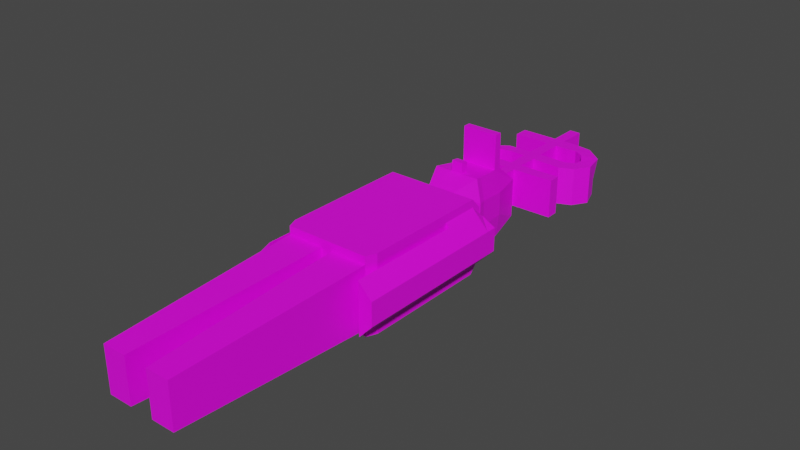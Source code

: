 # Source: merchantph.blend  (saved by Blender 2.93.21; exported with 4.5.12 LTS)
import bpy
from mathutils import Matrix  # noqa: F401  (used for matrix-valued properties, if any)

bpy.ops.wm.read_factory_settings(use_empty=True)
scene = bpy.context.scene
scene.name = 'Scene'

# ---- collections
col_collection = bpy.data.collections.new('Collection'); scene.collection.children.link(col_collection)

# ---- images (referenced by path relative to the original .blend; pixels are not part of the script)
import os
ASSET_DIR = os.environ.get("B2B_ASSET_DIR", "")  # directory of the original .blend (textures are referenced by path, not embedded)
HERE = os.path.dirname(os.path.abspath(__file__))  # packed textures are extracted next to this script under _unpacked/

def load_image(name, relpath, width, height, colorspace="sRGB"):
    """Load a texture the original file referenced (path relative to the .blend, or extracted next to this script)."""
    p = next((c for c in (os.path.join(HERE, relpath), os.path.join(ASSET_DIR, relpath)) if relpath and os.path.exists(c)), "")
    if p:
        img = bpy.data.images.load(p, check_existing=True)
        img.name = name
    else:  # same state as the original file: an image datablock whose file is absent (Cycles renders it pink)
        img = bpy.data.images.new(name, width, height)
        img.source = "FILE"
        img.filepath = "//" + (relpath or name)
    img.colorspace_settings.name = colorspace
    return img
img_imphenziapalette_png = load_image('imphenziapalette.png', 'imphenziapalette.png', 1024, 1024, 'sRGB')

# ---- materials (node trees are filled in below, after node groups)
mat_material = bpy.data.materials.new('Material')
mat_material.use_transparent_shadow = False

# ---- material node trees
mat_material.use_nodes = True; mat_material.node_tree.nodes.clear()
_N = mat_material.node_tree.nodes; _L = mat_material.node_tree.links
n0 = _N.new('ShaderNodeBsdfPrincipled'); n0.name = 'Principled BSDF'; n0.location = (10, 300)
n0.distribution = 'GGX'
n0.subsurface_method = 'BURLEY'
n0.inputs[3].default_value = 1.45
n0.inputs[27].default_value = (0.0, 0.0, 0.0, 1.0)
n0.inputs[28].default_value = 1.0
n1 = _N.new('ShaderNodeOutputMaterial'); n1.name = 'Material Output'; n1.location = (300, 300)
n2 = _N.new('ShaderNodeTexImage'); n2.name = 'Image Texture'; n2.location = (-361, 234)
n2.image = img_imphenziapalette_png
n2.interpolation = 'Closest'
_L.new(n0.outputs[0], n1.inputs[0])
_L.new(n2.outputs[0], n0.inputs[0])
n1.is_active_output = True

# ---- world
world_world = bpy.data.worlds.new('World'); scene.world = world_world
world_world.use_nodes = True; world_world.node_tree.nodes.clear()
_N = world_world.node_tree.nodes; _L = world_world.node_tree.links
n0 = _N.new('ShaderNodeOutputWorld'); n0.name = 'World Output'; n0.location = (300, 300)
n1 = _N.new('ShaderNodeBackground'); n1.name = 'Background'; n1.location = (10, 300)
n1.inputs[0].default_value = (0.05088, 0.05088, 0.05088, 1.0)
_L.new(n1.outputs[0], n0.inputs[0])
n0.is_active_output = True
world_world.color = (0.05088, 0.05088, 0.05088)
world_world.use_sun_shadow = False
world_world.sun_shadow_jitter_overblur = 0.0

# ---- meshes
me_cube_002 = bpy.data.meshes.new('Cube.002')
me_cube_002.from_pydata([(1.108, -1.359, -0.4365), (1.215, 1.886, -0.3017), (1.108, -1.359, 0.4365), (1.215, 1.886, 0.3013), (1.358e-07, 1.886, -0.3561), (6.779e-08, 1.886, 0.323), (0.3286, 1.886, -0.3601), (0.6171, -1.359, 0.4365), (0.6171, -1.359, -0.4365), (0.3286, 1.886, 0.323), (0.4817, 3.223, 0.3813), (0.6063, 3.223, -0.3935), (1.108, -1.359, 0.3457), (1.215, 1.886, 0.2386), (0.6173, -1.359, 0.3457), (0.3286, 1.886, 0.1255), (0.6789, 3.223, 0.1433), (1.108, -1.359, -0.3481), (0.6173, -1.359, -0.3481), (1.215, 1.886, -0.2406), (0.3286, 1.886, -0.125), (0.6789, 3.223, -0.1265), (1.215, -1.135, -0.4365), (1.215, -1.135, 0.4365), (0.6171, -1.135, 0.4365), (0.6171, -1.135, -0.4365), (1.215, -1.135, 0.3457), (1.215, -1.135, -0.3481), (1.215, 1.658, -0.4365), (1.215, 1.658, 0.4365), (0.6171, 1.658, 0.4365), (0.6171, 1.658, -0.4365), (1.215, 1.658, 0.3457), (1.215, 1.658, -0.3481), (0.149, -1.359, -0.4365), (0.1391, 1.886, 0.323), (0.1391, 1.886, -0.3601), (0.149, -1.359, 0.4365), (0.149, 3.223, 0.3813), (0.149, 3.223, -0.3935), (0.149, 3.386, 0.7902), (0.149, -1.359, 0.3457), (0.149, -1.359, -0.3481), (1.007e-07, 3.386, 0.7902), (0.149, -1.135, -0.4365), (0.149, -1.135, 0.4365), (0.149, 1.658, -0.4365), (0.149, 1.658, 0.4365), (0.9391, -5.639, 0.2558), (0.6199, -5.639, 0.2558), (0.9391, -5.639, -0.2583), (0.6199, -5.639, -0.2583), (0.3153, -5.639, 0.2558), (0.3153, -5.639, -0.2583), (0.6171, 2.46, 0.4365), (0.6171, 2.46, -0.4365), (0.7461, 2.46, 0.1703), (0.7461, 2.46, -0.1387), (0.149, 2.46, -0.4365), (0.149, 2.46, 0.4365), (1.215, 0.828, -0.4365), (1.215, 0.828, 0.4365), (0.6171, 0.828, 0.4365), (0.6171, 0.828, -0.4365), (1.215, 0.828, 0.3457), (1.215, 0.828, -0.3481), (0.149, 0.828, 0.4365), (0.149, 0.828, -0.4365), (1.671, 1.886, -0.1357), (1.671, 1.886, 0.1332), (1.671, 1.658, 0.1332), (1.671, 1.658, -0.1357), (1.671, 0.828, 0.1332), (1.671, 0.828, -0.1357), (1.307, 1.886, 0.2173), (1.307, 1.886, -0.2195), (1.307, 1.658, -0.3052), (1.307, 0.828, -0.3052), (1.307, 1.658, 0.3028), (1.307, 0.828, 0.3028), (1.671, -1.727, -0.1357), (1.671, -1.727, 0.1332), (1.307, -1.727, -0.3052), (1.307, -1.727, 0.3028), (-1.108, -1.359, -0.4365), (-1.215, 1.886, -0.3017), (-1.108, -1.359, 0.4365), (-1.215, 1.886, 0.3013), (-2.844e-08, -1.359, -0.4365), (-1.159e-07, -1.359, 0.4365), (-0.3286, 1.886, -0.3601), (-0.6171, -1.359, 0.4365), (-0.6171, -1.359, -0.4365), (-0.3286, 1.886, 0.323), (-0.4817, 3.223, 0.3813), (1.33e-07, 3.223, 0.3813), (2.106e-07, 3.223, -0.3935), (-0.6063, 3.223, -0.3935), (-1.108, -1.359, 0.3457), (-1.215, 1.886, 0.2386), (-1.068e-07, -1.359, 0.3457), (-0.6173, -1.359, 0.3457), (-0.3286, 1.886, 0.1255), (0.4817, 3.386, 0.7902), (-0.6789, 3.223, 0.1433), (-1.108, -1.359, -0.3481), (-3.729e-08, -1.359, -0.3481), (-0.6173, -1.359, -0.3481), (-1.215, 1.886, -0.2406), (-0.3286, 1.886, -0.125), (0.4817, 3.223, 0.7902), (-0.6789, 3.223, -0.1265), (-1.215, -1.135, -0.4365), (-1.215, -1.135, 0.4365), (-1.04e-07, -1.135, 0.4365), (-1.657e-08, -1.135, -0.4365), (-0.6171, -1.135, 0.4365), (-0.6171, -1.135, -0.4365), (-1.215, -1.135, 0.3457), (-1.215, -1.135, -0.3481), (-1.215, 1.658, -0.4365), (-1.215, 1.658, 0.4365), (4.435e-08, 1.658, 0.4365), (1.318e-07, 1.658, -0.4365), (-0.6171, 1.658, 0.4365), (-0.6171, 1.658, -0.4365), (-1.215, 1.658, 0.3457), (-1.215, 1.658, -0.3481), (-0.149, -1.359, -0.4365), (-0.1391, 1.886, 0.323), (-0.1391, 1.886, -0.3601), (-0.149, -1.359, 0.4365), (-0.149, 3.223, 0.3813), (-0.149, 3.223, -0.3935), (9.204e-08, 3.223, 0.7902), (-0.149, -1.359, 0.3457), (-0.149, -1.359, -0.3481), (0.149, 3.223, 0.7902), (-0.149, -1.135, -0.4365), (-0.149, -1.135, 0.4365), (-0.149, 1.658, -0.4365), (-0.149, 1.658, 0.4365), (-0.9391, -5.639, 0.2558), (-0.6199, -5.639, 0.2558), (-0.9391, -5.639, -0.2583), (-0.6199, -5.639, -0.2583), (-0.3153, -5.639, 0.2558), (-0.3153, -5.639, -0.2583), (8.691e-08, 2.46, 0.4365), (1.743e-07, 2.46, -0.4365), (-0.6171, 2.46, 0.4365), (-0.6171, 2.46, -0.4365), (-0.7461, 2.46, 0.1703), (-0.7461, 2.46, -0.1387), (-0.149, 2.46, -0.4365), (-0.149, 2.46, 0.4365), (-1.215, 0.828, -0.4365), (-1.215, 0.828, 0.4365), (2.568e-10, 0.828, 0.4365), (8.768e-08, 0.828, -0.4365), (-0.6171, 0.828, 0.4365), (-0.6171, 0.828, -0.4365), (-1.215, 0.828, 0.3457), (-1.215, 0.828, -0.3481), (-0.149, 0.828, 0.4365), (-0.149, 0.828, -0.4365), (-1.671, 1.886, -0.1357), (-1.671, 1.886, 0.1332), (-1.671, 1.658, 0.1332), (-1.671, 1.658, -0.1357), (-1.671, 0.828, 0.1332), (-1.671, 0.828, -0.1357), (-1.307, 1.886, 0.2173), (-1.307, 1.886, -0.2195), (-1.307, 1.658, -0.3052), (-1.307, 0.828, -0.3052), (-1.307, 1.658, 0.3028), (-1.307, 0.828, 0.3028), (-1.671, -1.727, -0.1357), (-1.671, -1.727, 0.1332), (-1.307, -1.727, -0.3052), (-1.307, -1.727, 0.3028), (9.689e-08, 2.625, 0.4245), (0.5878, 2.625, 0.4245), (0.6513, 2.625, -0.4272), (0.7107, 2.625, 0.1644), (0.7107, 2.625, -0.1361), (0.149, 2.625, -0.4272), (0.149, 2.625, 0.4245), (1.822e-07, 2.625, -0.4272), (-0.5878, 2.625, 0.4245), (-0.6513, 2.625, -0.4272), (-0.7107, 2.625, 0.1644), (-0.7107, 2.625, -0.1361), (-0.149, 2.625, -0.4272), (-0.149, 2.625, 0.4245), (0.149, 2.477, 0.5605), (7.539e-08, 2.477, 0.5605), (-0.149, 2.477, 0.5605), (8.536e-08, 2.642, 0.5486), (0.149, 2.642, 0.5486), (-0.149, 2.642, 0.5486), (0.149, 3.4, 0.3813), (1.424e-07, 3.4, 0.3813), (1.94e-07, 3.924, 0.1433), (0.149, 3.924, -0.3103), (0.4817, 3.924, -0.3103), (0.4817, 3.924, 0.1433), (0.4817, 3.4, 0.3813), (-0.149, 6.352, -0.3103), (0.4817, 3.924, -0.1265), (0.149, 3.924, 0.1433), (2.395e-07, 3.924, -0.3103), (0.149, 3.924, -0.1236), (-0.149, 3.4, 0.3813), (-0.149, 3.924, -0.3103), (-0.5324, 3.953, -0.3105), (-0.5324, 3.953, 0.1431), (-0.4817, 3.4, 0.3813), (-0.5324, 3.953, -0.1266), (-0.149, 3.924, 0.1433), (-0.149, 3.924, -0.1236), (-0.149, 3.223, 0.7902), (-0.4817, 3.223, 0.7902), (-0.4817, 3.386, 0.7902), (-0.149, 3.386, 0.7902), (3.844e-07, 7.005, -0.1236), (3.576e-07, 7.005, 0.1433), (0.149, 7.005, 0.1433), (4.031e-07, 7.005, -0.3103), (0.149, 7.005, -0.1236), (0.149, 7.005, -0.3103), (-0.149, 7.005, 0.1433), (-0.149, 7.005, -0.1236), (-0.149, 7.005, -0.3103), (-0.149, 6.352, -0.1236), (-0.149, 6.352, 0.1433), (3.23e-07, 6.352, 0.1433), (0.149, 6.352, 0.1433), (3.684e-07, 6.352, -0.3103), (0.149, 6.352, -0.3103), (0.149, 6.352, -0.1236), (-0.149, 6.027, -0.3103), (-0.149, 6.027, 0.1433), (0.149, 6.027, -0.3103), (0.149, 6.027, -0.1236), (-0.149, 6.027, -0.1236), (3.057e-07, 6.027, 0.1433), (0.149, 6.027, 0.1433), (3.512e-07, 6.027, -0.3103), (-0.1816, 5.128, -0.3128), (-0.1816, 5.128, 0.1408), (0.1599, 5.086, -0.3128), (0.1816, 5.076, -0.1261), (-0.1816, 5.128, -0.1261), (-0.03257, 5.106, 0.1408), (0.1599, 5.086, 0.1408), (-0.03257, 5.106, -0.3128), (-0.1553, 4.349, -0.3103), (-0.1553, 4.349, 0.1432), (0.149, 4.348, -0.3103), (0.149, 4.348, -0.1236), (-0.1553, 4.349, -0.1236), (2.165e-07, 4.348, 0.1433), (0.149, 4.348, 0.1433), (2.619e-07, 4.348, -0.3103), (-0.1829, 5.39, -0.1261), (-0.03257, 5.39, 0.1408), (0.1396, 5.39, 0.1408), (-0.03257, 5.39, -0.3128), (-0.1829, 5.39, -0.3128), (-0.1829, 5.39, 0.1408), (0.1396, 5.39, -0.3128), (0.1512, 5.389, -0.1261), (-0.1593, 4.618, -0.1239), (-0.004032, 4.616, 0.143), (0.1436, 4.622, 0.1429), (-0.004032, 4.616, -0.3106), (-0.1593, 4.618, -0.3106), (-0.1593, 4.618, 0.1429), (0.1436, 4.622, -0.3107), (0.1429, 4.625, -0.1241), (0.4947, 6.011, 0.1457), (0.4947, 6.011, -0.1212), (0.5226, 6.349, -0.1232), (0.5226, 6.349, 0.1437), (0.4947, 6.011, -0.1212), (0.4947, 6.011, -0.3079), (0.5226, 6.349, -0.3099), (0.5226, 6.349, -0.1232), (-0.5283, 6.027, -0.3103), (-0.5283, 6.027, -0.1236), (-0.5283, 6.352, -0.1236), (-0.5283, 6.352, -0.3103), (-0.5283, 6.027, -0.1236), (-0.5283, 6.027, 0.1433), (-0.5283, 6.352, 0.1433), (-0.5283, 6.352, -0.1236), (0.7612, 6.023, -0.1172), (0.7612, 6.023, 0.1497), (1.018, 6.269, -0.1172), (1.018, 6.269, 0.1497), (0.7612, 6.023, -0.3039), (0.7612, 6.023, -0.1172), (1.018, 6.269, -0.3039), (1.018, 6.269, -0.1172), (1.023, 5.888, -0.1172), (1.023, 5.903, 0.1481), (1.412, 5.94, -0.1172), (1.481, 5.974, 0.1446), (1.023, 5.888, -0.3039), (1.023, 5.888, -0.1172), (1.412, 5.94, -0.3039), (1.412, 5.94, -0.1172), (1.189, 5.645, -0.1287), (1.182, 5.682, 0.1343), (1.566, 5.549, -0.135), (1.567, 5.55, 0.1318), (1.189, 5.645, -0.3154), (1.189, 5.645, -0.1287), (1.566, 5.549, -0.3218), (1.566, 5.549, -0.135), (1.143, 5.515, -0.1349), (1.144, 5.516, 0.1318), (1.318, 5.225, -0.1351), (1.318, 5.225, 0.1318), (1.143, 5.515, -0.3216), (1.143, 5.515, -0.1349), (1.318, 5.225, -0.3218), (1.318, 5.225, -0.1351), (0.9032, 5.409, -0.1351), (0.9032, 5.409, 0.1318), (0.9438, 5.086, -0.1351), (0.9438, 5.086, 0.1318), (0.9032, 5.409, -0.3218), (0.9032, 5.409, -0.1351), (0.9438, 5.086, -0.3218), (0.9438, 5.086, -0.1351), (-0.8346, 5.368, 0.1427), (-0.8346, 5.368, -0.3109), (-0.5632, 5.132, 0.1426), (-0.5632, 5.133, -0.311), (-0.5632, 5.133, -0.1243), (-0.8346, 5.368, -0.1241), (-1.229, 5.139, -0.1241), (-1.229, 5.14, -0.3109), (-1.229, 5.133, 0.1427), (-0.9019, 5.098, -0.1241), (-0.9019, 5.09, 0.1427), (-0.9019, 5.098, -0.3109), (-1.322, 4.852, -0.1241), (-1.322, 4.921, -0.3109), (-1.322, 4.846, 0.1427), (-0.9853, 4.983, -0.1241), (-0.9853, 4.955, 0.1427), (-0.9853, 4.983, -0.3109), (-1.171, 4.464, -0.1241), (-1.171, 4.473, -0.3109), (-1.171, 4.464, 0.1427), (-0.9935, 4.778, -0.1241), (-0.9935, 4.729, 0.1427), (-0.9935, 4.778, -0.3109), (-0.9476, 4.365, -0.1241), (-0.9476, 4.365, -0.3109), (-0.9476, 4.365, 0.1427), (-0.8896, 4.691, -0.1241), (-0.8896, 4.654, 0.1427), (-0.8896, 4.691, -0.3109), (-0.7613, 4.342, -0.1241), (-0.7613, 4.342, -0.3109), (-0.7613, 4.342, 0.1427), (-0.7772, 4.653, -0.1241), (-0.7772, 4.629, 0.1427), (-0.7772, 4.653, -0.3109), (1.275, 4.638, -0.3107), (1.28, 4.363, -0.3103), (1.274, 4.641, -0.124), (1.28, 4.363, -0.1235), (1.28, 4.363, 0.1433), (1.275, 4.638, 0.1429), (-1.153, 6.027, -0.1236), (-1.153, 6.027, -0.3103), (-1.153, 6.352, -0.1236), (-1.153, 6.352, -0.3103), (-1.153, 6.027, 0.1433), (-1.153, 6.027, -0.1236), (-1.153, 6.352, 0.1433), (-1.153, 6.352, -0.1236)], [], [(31, 6, 1, 28), (32, 13, 3, 29), (41, 37, 89, 100), (47, 35, 5, 122), (29, 3, 9, 30), (12, 2, 7, 14), (19, 1, 6, 20), (46, 36, 6, 31), (11, 39, 205, 206), (188, 183, 10, 38), (186, 184, 11, 21), (187, 189, 96, 39), (183, 185, 16, 10), (104, 94, 218, 217), (3, 13, 15, 9), (18, 17, 50, 51), (42, 41, 100, 106), (76, 75, 68, 71), (28, 1, 19, 33), (34, 42, 106, 88), (0, 17, 18, 8), (185, 186, 21, 16), (111, 104, 217, 219), (13, 19, 20, 15), (0, 22, 27, 17), (17, 27, 26, 12), (34, 44, 25, 8), (2, 23, 24, 7), (37, 45, 114, 89), (12, 26, 23, 2), (8, 25, 22, 0), (60, 28, 33, 65), (75, 74, 69, 68), (67, 46, 31, 63), (61, 29, 30, 62), (66, 47, 122, 158), (64, 32, 29, 61), (63, 31, 28, 60), (62, 30, 47, 66), (159, 123, 46, 67), (7, 24, 45, 37), (88, 115, 44, 34), (218, 94, 223, 224), (8, 18, 42, 34), (17, 12, 48, 50), (133, 97, 216, 215), (184, 187, 39, 11), (182, 188, 38, 95), (94, 132, 222, 223), (123, 4, 36, 46), (30, 9, 35, 47), (14, 7, 37, 41), (50, 48, 49, 51), (51, 49, 52, 53), (42, 18, 51, 53), (12, 14, 49, 48), (41, 42, 53, 52), (14, 41, 52, 49), (5, 35, 59, 148), (6, 36, 58, 55), (15, 20, 57, 56), (9, 15, 56, 54), (36, 4, 149, 58), (20, 6, 55, 57), (35, 9, 54, 59), (115, 159, 67, 44), (24, 62, 66, 45), (25, 63, 60, 22), (26, 64, 61, 23), (45, 66, 158, 114), (23, 61, 62, 24), (44, 67, 63, 25), (27, 65, 64, 26), (22, 60, 65, 27), (71, 68, 69, 70), (73, 71, 70, 72), (77, 76, 71, 73), (74, 78, 70, 69), (79, 77, 82, 83), (78, 79, 72, 70), (32, 64, 79, 78), (64, 65, 77, 79), (13, 32, 78, 74), (65, 33, 76, 77), (19, 13, 74, 75), (33, 19, 75, 76), (83, 82, 80, 81), (73, 72, 81, 80), (72, 79, 83, 81), (77, 73, 80, 82), (125, 120, 85, 90), (126, 121, 87, 99), (135, 100, 89, 131), (141, 122, 5, 129), (121, 124, 93, 87), (98, 101, 91, 86), (108, 109, 90, 85), (140, 125, 90, 130), (10, 208, 103, 110), (195, 132, 94, 190), (193, 111, 97, 191), (194, 133, 96, 189), (190, 94, 104, 192), (16, 21, 210, 207), (87, 93, 102, 99), (107, 145, 144, 105), (136, 106, 100, 135), (174, 169, 166, 173), (120, 127, 108, 85), (128, 88, 106, 136), (84, 92, 107, 105), (192, 104, 111, 193), (97, 111, 219, 216), (99, 102, 109, 108), (84, 105, 119, 112), (105, 98, 118, 119), (128, 92, 117, 138), (86, 91, 116, 113), (131, 89, 114, 139), (98, 86, 113, 118), (92, 84, 112, 117), (156, 163, 127, 120), (173, 166, 167, 172), (165, 161, 125, 140), (157, 160, 124, 121), (164, 158, 122, 141), (162, 157, 121, 126), (161, 156, 120, 125), (160, 164, 141, 124), (159, 165, 140, 123), (91, 131, 139, 116), (88, 128, 138, 115), (96, 133, 215, 212), (92, 128, 136, 107), (105, 144, 142, 98), (21, 11, 206, 210), (191, 97, 133, 194), (182, 95, 132, 195), (132, 95, 134, 222), (123, 140, 130, 4), (124, 141, 129, 93), (101, 135, 131, 91), (144, 145, 143, 142), (145, 147, 146, 143), (136, 147, 145, 107), (98, 142, 143, 101), (135, 146, 147, 136), (101, 143, 146, 135), (5, 148, 155, 129), (90, 151, 154, 130), (102, 152, 153, 109), (93, 150, 152, 102), (130, 154, 149, 4), (109, 153, 151, 90), (129, 155, 150, 93), (115, 138, 165, 159), (116, 139, 164, 160), (117, 112, 156, 161), (118, 113, 157, 162), (139, 114, 158, 164), (113, 116, 160, 157), (138, 117, 161, 165), (119, 118, 162, 163), (112, 119, 163, 156), (169, 168, 167, 166), (171, 170, 168, 169), (175, 171, 169, 174), (172, 167, 168, 176), (177, 181, 180, 175), (176, 168, 170, 177), (126, 176, 177, 162), (162, 177, 175, 163), (99, 172, 176, 126), (163, 175, 174, 127), (108, 173, 172, 99), (127, 174, 173, 108), (181, 179, 178, 180), (171, 178, 179, 170), (170, 179, 181, 177), (175, 180, 178, 171), (195, 155, 198, 201), (151, 191, 194, 154), (152, 192, 193, 153), (150, 190, 192, 152), (154, 194, 189, 149), (153, 193, 191, 151), (155, 195, 190, 150), (148, 59, 196, 197), (55, 58, 187, 184), (56, 57, 186, 185), (54, 56, 185, 183), (58, 149, 189, 187), (57, 55, 184, 186), (59, 54, 183, 188), (197, 199, 201, 198), (197, 196, 200, 199), (182, 195, 201, 199), (188, 182, 199, 200), (155, 148, 197, 198), (59, 188, 200, 196), (237, 238, 228, 227), (202, 211, 204, 203), (235, 236, 232, 233), (207, 210, 213, 211), (208, 207, 211, 202), (210, 206, 205, 213), (209, 235, 233, 234), (214, 203, 204, 220), (236, 237, 227, 232), (217, 220, 221, 219), (218, 214, 220, 217), (219, 221, 215, 216), (39, 96, 212, 205), (10, 16, 207, 208), (137, 110, 103, 40), (222, 134, 43, 225), (134, 137, 40, 43), (223, 222, 225, 224), (38, 10, 110, 137), (208, 202, 40, 103), (95, 38, 137, 134), (203, 214, 225, 43), (202, 203, 43, 40), (214, 218, 224, 225), (230, 231, 229, 226), (228, 230, 226, 227), (233, 226, 229, 234), (232, 227, 226, 233), (240, 239, 229, 231), (241, 240, 231, 230), (239, 209, 234, 229), (238, 241, 230, 228), (249, 242, 209, 239), (244, 249, 239, 240), (243, 247, 237, 236), (247, 248, 238, 237), (267, 268, 248, 247), (266, 271, 243, 246), (270, 266, 246, 242), (271, 267, 247, 243), (272, 269, 249, 244), (273, 272, 244, 245), (269, 270, 242, 249), (268, 273, 245, 248), (276, 281, 253, 256), (277, 278, 250, 257), (281, 280, 252, 253), (280, 277, 257, 252), (279, 275, 255, 251), (278, 274, 254, 250), (274, 279, 251, 254), (275, 276, 256, 255), (204, 211, 264, 263), (221, 220, 259, 262), (215, 221, 262, 258), (220, 204, 263, 259), (205, 212, 265, 260), (213, 205, 260, 261), (212, 215, 258, 265), (211, 213, 261, 264), (257, 250, 270, 269), (252, 257, 269, 272), (251, 255, 267, 271), (266, 270, 339, 343), (254, 251, 340, 342), (255, 256, 268, 267), (263, 264, 276, 275), (259, 263, 275, 279), (260, 265, 277, 280), (281, 276, 379, 376), (265, 258, 278, 277), (264, 261, 377, 378), (289, 286, 303, 305), (245, 283, 282, 248), (241, 284, 283, 245), (238, 285, 284, 241), (248, 282, 285, 238), (284, 285, 301, 300), (244, 287, 286, 245), (240, 288, 287, 244), (241, 289, 288, 240), (245, 286, 289, 241), (297, 294, 385, 387), (246, 291, 290, 242), (235, 292, 291, 246), (209, 293, 292, 235), (242, 290, 293, 209), (292, 293, 383, 382), (243, 295, 294, 246), (236, 296, 295, 243), (235, 297, 296, 236), (246, 294, 297, 235), (302, 304, 312, 310), (305, 303, 311, 313), (282, 283, 298, 299), (287, 288, 304, 302), (285, 282, 299, 301), (283, 284, 300, 298), (288, 289, 305, 304), (286, 287, 302, 303), (307, 306, 314, 315), (308, 309, 317, 316), (301, 299, 307, 309), (298, 300, 308, 306), (304, 305, 313, 312), (303, 302, 310, 311), (300, 301, 309, 308), (299, 298, 306, 307), (319, 318, 326, 327), (320, 321, 329, 328), (313, 311, 319, 321), (310, 312, 320, 318), (309, 307, 315, 317), (306, 308, 316, 314), (312, 313, 321, 320), (311, 310, 318, 319), (322, 324, 332, 330), (325, 323, 331, 333), (316, 317, 325, 324), (315, 314, 322, 323), (321, 319, 327, 329), (318, 320, 328, 326), (317, 315, 323, 325), (314, 316, 324, 322), (334, 336, 252, 272), (337, 335, 273, 253), (328, 329, 337, 336), (327, 326, 334, 335), (324, 325, 333, 332), (323, 322, 330, 331), (329, 327, 335, 337), (326, 328, 336, 334), (333, 331, 268, 256), (330, 332, 253, 273), (336, 337, 253, 252), (335, 334, 272, 273), (332, 333, 256, 253), (331, 330, 273, 268), (340, 338, 346, 348), (339, 341, 349, 345), (251, 271, 338, 340), (271, 266, 343, 338), (250, 254, 342, 341), (270, 250, 341, 339), (344, 345, 351, 350), (349, 347, 353, 355), (342, 340, 348, 347), (343, 339, 345, 344), (341, 342, 347, 349), (338, 343, 344, 346), (352, 350, 356, 358), (353, 354, 360, 359), (348, 346, 352, 354), (347, 348, 354, 353), (346, 344, 350, 352), (345, 349, 355, 351), (360, 358, 364, 366), (356, 357, 363, 362), (351, 355, 361, 357), (355, 353, 359, 361), (350, 351, 357, 356), (354, 352, 358, 360), (363, 367, 373, 369), (364, 362, 368, 370), (359, 360, 366, 365), (358, 356, 362, 364), (357, 361, 367, 363), (361, 359, 365, 367), (372, 370, 259, 279), (368, 369, 258, 262), (367, 365, 371, 373), (362, 363, 369, 368), (366, 364, 370, 372), (365, 366, 372, 371), (371, 372, 279, 274), (370, 368, 262, 259), (369, 373, 278, 258), (373, 371, 274, 278), (377, 375, 374, 376), (378, 377, 376, 379), (260, 280, 374, 375), (261, 260, 375, 377), (280, 281, 376, 374), (276, 264, 378, 379), (381, 380, 382, 383), (385, 384, 386, 387), (290, 291, 380, 381), (295, 296, 386, 384), (293, 290, 381, 383), (291, 292, 382, 380), (296, 297, 387, 386), (294, 295, 384, 385)])
_uv = me_cube_002.uv_layers.new(name='UVMap')
_uv.uv.foreach_set('vector', [0.4418, 0.3021, 0.4418, 0.3021, 0.4418, 0.3021, 0.4418, 0.3021, 0.4418, 0.3021, 0.4418, 0.3021, 0.4418, 0.3021, 0.4418, 0.3021, 0.6929, 0.4419, 0.6929, 0.4419, 0.6929, 0.4419, 0.6929, 0.4419, 0.4418, 0.3021, 0.4418, 0.3021, 0.4418, 0.3021, 0.4418, 0.3021, 0.4418, 0.3021, 0.4418, 0.3021, 0.4418, 0.3021, 0.4418, 0.3021, 0.6929, 0.4419, 0.6929, 0.4419, 0.6929, 0.4419, 0.6929, 0.4419, 0.4418, 0.3021, 0.4418, 0.3021, 0.4418, 0.3021, 0.4418, 0.3021, 0.4418, 0.3021, 0.4418, 0.3021, 0.4418, 0.3021, 0.4418, 0.3021, 0.435, 0.8204, 0.435, 0.8204, 0.435, 0.8204, 0.435, 0.8204, 0.6713, 0.05756, 0.6713, 0.05756, 0.6713, 0.05756, 0.6713, 0.05756, 0.6713, 0.05756, 0.6713, 0.05756, 0.6713, 0.05756, 0.6713, 0.05756, 0.6713, 0.05756, 0.6713, 0.05756, 0.6713, 0.05756, 0.6713, 0.05756, 0.6713, 0.05756, 0.6713, 0.05756, 0.6713, 0.05756, 0.6713, 0.05756, 0.435, 0.8204, 0.435, 0.8204, 0.435, 0.8204, 0.435, 0.8204, 0.4418, 0.3021, 0.4418, 0.3021, 0.4418, 0.3021, 0.4418, 0.3021, 0.6884, 0.4302, 0.6884, 0.4302, 0.6884, 0.4302, 0.6884, 0.4302, 0.6929, 0.4419, 0.6929, 0.4419, 0.6929, 0.4419, 0.6929, 0.4419, 0.4418, 0.3021, 0.4418, 0.3021, 0.4418, 0.3021, 0.4418, 0.3021, 0.4418, 0.3021, 0.4418, 0.3021, 0.4418, 0.3021, 0.4418, 0.3021, 0.6929, 0.4419, 0.6929, 0.4419, 0.6929, 0.4419, 0.6929, 0.4419, 0.6929, 0.4419, 0.6929, 0.4419, 0.6929, 0.4419, 0.6929, 0.4419, 0.6713, 0.05756, 0.6713, 0.05756, 0.6713, 0.05756, 0.6713, 0.05756, 0.435, 0.8204, 0.435, 0.8204, 0.435, 0.8204, 0.435, 0.8204, 0.4418, 0.3021, 0.4418, 0.3021, 0.4418, 0.3021, 0.4418, 0.3021, 0.4418, 0.3021, 0.4418, 0.3021, 0.4418, 0.3021, 0.4418, 0.3021, 0.4418, 0.3021, 0.4418, 0.3021, 0.4418, 0.3021, 0.4418, 0.3021, 0.4418, 0.3021, 0.4418, 0.3021, 0.4418, 0.3021, 0.4418, 0.3021, 0.4418, 0.3021, 0.4418, 0.3021, 0.4418, 0.3021, 0.4418, 0.3021, 0.4418, 0.3021, 0.4418, 0.3021, 0.4418, 0.3021, 0.4418, 0.3021, 0.4418, 0.3021, 0.4418, 0.3021, 0.4418, 0.3021, 0.4418, 0.3021, 0.4418, 0.3021, 0.4418, 0.3021, 0.4418, 0.3021, 0.4418, 0.3021, 0.4418, 0.3021, 0.4418, 0.3021, 0.4418, 0.3021, 0.4418, 0.3021, 0.4418, 0.3021, 0.4418, 0.3021, 0.4418, 0.3021, 0.4418, 0.3021, 0.4418, 0.3021, 0.4418, 0.3021, 0.4418, 0.3021, 0.4418, 0.3021, 0.4418, 0.3021, 0.4418, 0.3021, 0.4418, 0.3021, 0.4418, 0.3021, 0.4418, 0.3021, 0.4418, 0.3021, 0.4418, 0.3021, 0.4418, 0.3021, 0.4418, 0.3021, 0.4418, 0.3021, 0.4418, 0.3021, 0.4418, 0.3021, 0.4418, 0.3021, 0.4418, 0.3021, 0.4418, 0.3021, 0.4418, 0.3021, 0.4418, 0.3021, 0.4418, 0.3021, 0.4418, 0.3021, 0.4418, 0.3021, 0.4418, 0.3021, 0.4418, 0.3021, 0.4418, 0.3021, 0.4418, 0.3021, 0.4418, 0.3021, 0.4418, 0.3021, 0.4418, 0.3021, 0.4418, 0.3021, 0.4418, 0.3021, 0.4418, 0.3021, 0.4418, 0.3021, 0.4418, 0.3021, 0.435, 0.8204, 0.435, 0.8204, 0.435, 0.8204, 0.435, 0.8204, 0.6929, 0.4419, 0.6929, 0.4419, 0.6929, 0.4419, 0.6929, 0.4419, 0.6884, 0.4302, 0.6884, 0.4302, 0.6884, 0.4302, 0.6884, 0.4302, 0.435, 0.8204, 0.435, 0.8204, 0.435, 0.8204, 0.435, 0.8204, 0.6713, 0.05756, 0.6713, 0.05756, 0.6713, 0.05756, 0.6713, 0.05756, 0.6713, 0.05756, 0.6713, 0.05756, 0.6713, 0.05756, 0.6713, 0.05756, 0.4463, 0.8115, 0.4463, 0.8115, 0.4463, 0.8115, 0.4463, 0.8115, 0.4418, 0.3021, 0.4418, 0.3021, 0.4418, 0.3021, 0.4418, 0.3021, 0.4418, 0.3021, 0.4418, 0.3021, 0.4418, 0.3021, 0.4418, 0.3021, 0.6929, 0.4419, 0.6929, 0.4419, 0.6929, 0.4419, 0.6929, 0.4419, 0.6929, 0.4419, 0.6929, 0.4419, 0.6929, 0.4419, 0.6929, 0.4419, 0.6929, 0.4419, 0.6929, 0.4419, 0.6929, 0.4419, 0.6929, 0.4419, 0.6884, 0.4302, 0.6884, 0.4302, 0.6884, 0.4302, 0.6884, 0.4302, 0.6884, 0.4302, 0.6884, 0.4302, 0.6884, 0.4302, 0.6884, 0.4302, 0.6884, 0.4302, 0.6884, 0.4302, 0.6884, 0.4302, 0.6884, 0.4302, 0.6884, 0.4302, 0.6884, 0.4302, 0.6884, 0.4302, 0.6884, 0.4302, 0.6713, 0.05756, 0.6713, 0.05756, 0.6713, 0.05756, 0.6713, 0.05756, 0.6713, 0.05756, 0.6713, 0.05756, 0.6713, 0.05756, 0.6713, 0.05756, 0.6713, 0.05756, 0.6713, 0.05756, 0.6713, 0.05756, 0.6713, 0.05756, 0.6713, 0.05756, 0.6713, 0.05756, 0.6713, 0.05756, 0.6713, 0.05756, 0.6713, 0.05756, 0.6713, 0.05756, 0.6713, 0.05756, 0.6713, 0.05756, 0.6713, 0.05756, 0.6713, 0.05756, 0.6713, 0.05756, 0.6713, 0.05756, 0.6713, 0.05756, 0.6713, 0.05756, 0.6713, 0.05756, 0.6713, 0.05756, 0.4418, 0.3021, 0.4418, 0.3021, 0.4418, 0.3021, 0.4418, 0.3021, 0.4418, 0.3021, 0.4418, 0.3021, 0.4418, 0.3021, 0.4418, 0.3021, 0.4418, 0.3021, 0.4418, 0.3021, 0.4418, 0.3021, 0.4418, 0.3021, 0.4418, 0.3021, 0.4418, 0.3021, 0.4418, 0.3021, 0.4418, 0.3021, 0.4418, 0.3021, 0.4418, 0.3021, 0.4418, 0.3021, 0.4418, 0.3021, 0.4418, 0.3021, 0.4418, 0.3021, 0.4418, 0.3021, 0.4418, 0.3021, 0.4418, 0.3021, 0.4418, 0.3021, 0.4418, 0.3021, 0.4418, 0.3021, 0.4418, 0.3021, 0.4418, 0.3021, 0.4418, 0.3021, 0.4418, 0.3021, 0.4418, 0.3021, 0.4418, 0.3021, 0.4418, 0.3021, 0.4418, 0.3021, 0.4418, 0.3021, 0.4418, 0.3021, 0.4418, 0.3021, 0.4418, 0.3021, 0.4418, 0.3021, 0.4418, 0.3021, 0.4418, 0.3021, 0.4418, 0.3021, 0.4418, 0.3021, 0.4418, 0.3021, 0.4418, 0.3021, 0.4418, 0.3021, 0.4418, 0.3021, 0.4418, 0.3021, 0.4418, 0.3021, 0.4418, 0.3021, 0.6878, 0.06459, 0.6878, 0.06459, 0.6878, 0.06459, 0.6878, 0.06459, 0.4418, 0.3021, 0.4418, 0.3021, 0.4418, 0.3021, 0.4418, 0.3021, 0.4418, 0.3021, 0.4418, 0.3021, 0.4418, 0.3021, 0.4418, 0.3021, 0.4418, 0.3021, 0.4418, 0.3021, 0.4418, 0.3021, 0.4418, 0.3021, 0.4418, 0.3021, 0.4418, 0.3021, 0.4418, 0.3021, 0.4418, 0.3021, 0.4418, 0.3021, 0.4418, 0.3021, 0.4418, 0.3021, 0.4418, 0.3021, 0.4418, 0.3021, 0.4418, 0.3021, 0.4418, 0.3021, 0.4418, 0.3021, 0.4418, 0.3021, 0.4418, 0.3021, 0.4418, 0.3021, 0.4418, 0.3021, 0.6878, 0.06459, 0.6878, 0.06459, 0.6878, 0.06459, 0.6878, 0.06459, 0.6878, 0.06459, 0.6878, 0.06459, 0.6878, 0.06459, 0.6878, 0.06459, 0.6878, 0.06459, 0.6878, 0.06459, 0.6878, 0.06459, 0.6878, 0.06459, 0.6878, 0.06459, 0.6878, 0.06459, 0.6878, 0.06459, 0.6878, 0.06459, 0.4418, 0.3021, 0.4418, 0.3021, 0.4418, 0.3021, 0.4418, 0.3021, 0.4418, 0.3021, 0.4418, 0.3021, 0.4418, 0.3021, 0.4418, 0.3021, 0.6929, 0.4419, 0.6929, 0.4419, 0.6929, 0.4419, 0.6929, 0.4419, 0.4418, 0.3021, 0.4418, 0.3021, 0.4418, 0.3021, 0.4418, 0.3021, 0.4418, 0.3021, 0.4418, 0.3021, 0.4418, 0.3021, 0.4418, 0.3021, 0.6929, 0.4419, 0.6929, 0.4419, 0.6929, 0.4419, 0.6929, 0.4419, 0.4418, 0.3021, 0.4418, 0.3021, 0.4418, 0.3021, 0.4418, 0.3021, 0.4418, 0.3021, 0.4418, 0.3021, 0.4418, 0.3021, 0.4418, 0.3021, 0.4463, 0.8115, 0.4463, 0.8115, 0.4463, 0.8115, 0.4463, 0.8115, 0.6713, 0.05756, 0.6713, 0.05756, 0.6713, 0.05756, 0.6713, 0.05756, 0.6713, 0.05756, 0.6713, 0.05756, 0.6713, 0.05756, 0.6713, 0.05756, 0.6713, 0.05756, 0.6713, 0.05756, 0.6713, 0.05756, 0.6713, 0.05756, 0.6713, 0.05756, 0.6713, 0.05756, 0.6713, 0.05756, 0.6713, 0.05756, 0.435, 0.8204, 0.435, 0.8204, 0.435, 0.8204, 0.435, 0.8204, 0.4418, 0.3021, 0.4418, 0.3021, 0.4418, 0.3021, 0.4418, 0.3021, 0.6884, 0.4302, 0.6884, 0.4302, 0.6884, 0.4302, 0.6884, 0.4302, 0.6929, 0.4419, 0.6929, 0.4419, 0.6929, 0.4419, 0.6929, 0.4419, 0.4418, 0.3021, 0.4418, 0.3021, 0.4418, 0.3021, 0.4418, 0.3021, 0.4418, 0.3021, 0.4418, 0.3021, 0.4418, 0.3021, 0.4418, 0.3021, 0.6929, 0.4419, 0.6929, 0.4419, 0.6929, 0.4419, 0.6929, 0.4419, 0.6929, 0.4419, 0.6929, 0.4419, 0.6929, 0.4419, 0.6929, 0.4419, 0.6713, 0.05756, 0.6713, 0.05756, 0.6713, 0.05756, 0.6713, 0.05756, 0.435, 0.8204, 0.435, 0.8204, 0.435, 0.8204, 0.435, 0.8204, 0.4418, 0.3021, 0.4418, 0.3021, 0.4418, 0.3021, 0.4418, 0.3021, 0.4418, 0.3021, 0.4418, 0.3021, 0.4418, 0.3021, 0.4418, 0.3021, 0.4418, 0.3021, 0.4418, 0.3021, 0.4418, 0.3021, 0.4418, 0.3021, 0.4418, 0.3021, 0.4418, 0.3021, 0.4418, 0.3021, 0.4418, 0.3021, 0.4418, 0.3021, 0.4418, 0.3021, 0.4418, 0.3021, 0.4418, 0.3021, 0.4418, 0.3021, 0.4418, 0.3021, 0.4418, 0.3021, 0.4418, 0.3021, 0.4418, 0.3021, 0.4418, 0.3021, 0.4418, 0.3021, 0.4418, 0.3021, 0.4418, 0.3021, 0.4418, 0.3021, 0.4418, 0.3021, 0.4418, 0.3021, 0.4418, 0.3021, 0.4418, 0.3021, 0.4418, 0.3021, 0.4418, 0.3021, 0.4418, 0.3021, 0.4418, 0.3021, 0.4418, 0.3021, 0.4418, 0.3021, 0.4418, 0.3021, 0.4418, 0.3021, 0.4418, 0.3021, 0.4418, 0.3021, 0.4418, 0.3021, 0.4418, 0.3021, 0.4418, 0.3021, 0.4418, 0.3021, 0.4418, 0.3021, 0.4418, 0.3021, 0.4418, 0.3021, 0.4418, 0.3021, 0.4418, 0.3021, 0.4418, 0.3021, 0.4418, 0.3021, 0.4418, 0.3021, 0.4418, 0.3021, 0.4418, 0.3021, 0.4418, 0.3021, 0.4418, 0.3021, 0.4418, 0.3021, 0.4418, 0.3021, 0.4418, 0.3021, 0.4418, 0.3021, 0.4418, 0.3021, 0.4418, 0.3021, 0.4418, 0.3021, 0.4418, 0.3021, 0.4418, 0.3021, 0.4418, 0.3021, 0.4418, 0.3021, 0.4418, 0.3021, 0.4418, 0.3021, 0.4418, 0.3021, 0.4418, 0.3021, 0.4418, 0.3021, 0.435, 0.8204, 0.435, 0.8204, 0.435, 0.8204, 0.435, 0.8204, 0.6929, 0.4419, 0.6929, 0.4419, 0.6929, 0.4419, 0.6929, 0.4419, 0.6884, 0.4302, 0.6884, 0.4302, 0.6884, 0.4302, 0.6884, 0.4302, 0.435, 0.8204, 0.435, 0.8204, 0.435, 0.8204, 0.435, 0.8204, 0.6713, 0.05756, 0.6713, 0.05756, 0.6713, 0.05756, 0.6713, 0.05756, 0.6713, 0.05756, 0.6713, 0.05756, 0.6713, 0.05756, 0.6713, 0.05756, 0.4463, 0.8115, 0.4463, 0.8115, 0.4463, 0.8115, 0.4463, 0.8115, 0.4418, 0.3021, 0.4418, 0.3021, 0.4418, 0.3021, 0.4418, 0.3021, 0.4418, 0.3021, 0.4418, 0.3021, 0.4418, 0.3021, 0.4418, 0.3021, 0.6929, 0.4419, 0.6929, 0.4419, 0.6929, 0.4419, 0.6929, 0.4419, 0.6929, 0.4419, 0.6929, 0.4419, 0.6929, 0.4419, 0.6929, 0.4419, 0.6929, 0.4419, 0.6929, 0.4419, 0.6929, 0.4419, 0.6929, 0.4419, 0.6884, 0.4302, 0.6884, 0.4302, 0.6884, 0.4302, 0.6884, 0.4302, 0.6884, 0.4302, 0.6884, 0.4302, 0.6884, 0.4302, 0.6884, 0.4302, 0.6884, 0.4302, 0.6884, 0.4302, 0.6884, 0.4302, 0.6884, 0.4302, 0.6884, 0.4302, 0.6884, 0.4302, 0.6884, 0.4302, 0.6884, 0.4302, 0.6713, 0.05756, 0.6713, 0.05756, 0.6713, 0.05756, 0.6713, 0.05756, 0.6713, 0.05756, 0.6713, 0.05756, 0.6713, 0.05756, 0.6713, 0.05756, 0.6713, 0.05756, 0.6713, 0.05756, 0.6713, 0.05756, 0.6713, 0.05756, 0.6713, 0.05756, 0.6713, 0.05756, 0.6713, 0.05756, 0.6713, 0.05756, 0.6713, 0.05756, 0.6713, 0.05756, 0.6713, 0.05756, 0.6713, 0.05756, 0.6713, 0.05756, 0.6713, 0.05756, 0.6713, 0.05756, 0.6713, 0.05756, 0.6713, 0.05756, 0.6713, 0.05756, 0.6713, 0.05756, 0.6713, 0.05756, 0.4418, 0.3021, 0.4418, 0.3021, 0.4418, 0.3021, 0.4418, 0.3021, 0.4418, 0.3021, 0.4418, 0.3021, 0.4418, 0.3021, 0.4418, 0.3021, 0.4418, 0.3021, 0.4418, 0.3021, 0.4418, 0.3021, 0.4418, 0.3021, 0.4418, 0.3021, 0.4418, 0.3021, 0.4418, 0.3021, 0.4418, 0.3021, 0.4418, 0.3021, 0.4418, 0.3021, 0.4418, 0.3021, 0.4418, 0.3021, 0.4418, 0.3021, 0.4418, 0.3021, 0.4418, 0.3021, 0.4418, 0.3021, 0.4418, 0.3021, 0.4418, 0.3021, 0.4418, 0.3021, 0.4418, 0.3021, 0.4418, 0.3021, 0.4418, 0.3021, 0.4418, 0.3021, 0.4418, 0.3021, 0.4418, 0.3021, 0.4418, 0.3021, 0.4418, 0.3021, 0.4418, 0.3021, 0.4418, 0.3021, 0.4418, 0.3021, 0.4418, 0.3021, 0.4418, 0.3021, 0.4418, 0.3021, 0.4418, 0.3021, 0.4418, 0.3021, 0.4418, 0.3021, 0.4418, 0.3021, 0.4418, 0.3021, 0.4418, 0.3021, 0.4418, 0.3021, 0.4418, 0.3021, 0.4418, 0.3021, 0.4418, 0.3021, 0.4418, 0.3021, 0.6878, 0.06459, 0.6878, 0.06459, 0.6878, 0.06459, 0.6878, 0.06459, 0.4418, 0.3021, 0.4418, 0.3021, 0.4418, 0.3021, 0.4418, 0.3021, 0.4418, 0.3021, 0.4418, 0.3021, 0.4418, 0.3021, 0.4418, 0.3021, 0.4418, 0.3021, 0.4418, 0.3021, 0.4418, 0.3021, 0.4418, 0.3021, 0.4418, 0.3021, 0.4418, 0.3021, 0.4418, 0.3021, 0.4418, 0.3021, 0.4418, 0.3021, 0.4418, 0.3021, 0.4418, 0.3021, 0.4418, 0.3021, 0.4418, 0.3021, 0.4418, 0.3021, 0.4418, 0.3021, 0.4418, 0.3021, 0.4418, 0.3021, 0.4418, 0.3021, 0.4418, 0.3021, 0.4418, 0.3021, 0.6878, 0.06459, 0.6878, 0.06459, 0.6878, 0.06459, 0.6878, 0.06459, 0.6878, 0.06459, 0.6878, 0.06459, 0.6878, 0.06459, 0.6878, 0.06459, 0.6878, 0.06459, 0.6878, 0.06459, 0.6878, 0.06459, 0.6878, 0.06459, 0.6878, 0.06459, 0.6878, 0.06459, 0.6878, 0.06459, 0.6878, 0.06459, 0.625, 0.6097, 0.625, 0.6097, 0.625, 0.6097, 0.625, 0.6097, 0.6713, 0.05756, 0.6713, 0.05756, 0.6713, 0.05756, 0.6713, 0.05756, 0.6713, 0.05756, 0.6713, 0.05756, 0.6713, 0.05756, 0.6713, 0.05756, 0.6713, 0.05756, 0.6713, 0.05756, 0.6713, 0.05756, 0.6713, 0.05756, 0.6713, 0.05756, 0.6713, 0.05756, 0.6713, 0.05756, 0.6713, 0.05756, 0.6713, 0.05756, 0.6713, 0.05756, 0.6713, 0.05756, 0.6713, 0.05756, 0.6713, 0.05756, 0.6713, 0.05756, 0.6713, 0.05756, 0.6713, 0.05756, 0.625, 0.625, 0.625, 0.6097, 0.625, 0.6097, 0.625, 0.625, 0.6713, 0.05756, 0.6713, 0.05756, 0.6713, 0.05756, 0.6713, 0.05756, 0.6713, 0.05756, 0.6713, 0.05756, 0.6713, 0.05756, 0.6713, 0.05756, 0.6713, 0.05756, 0.6713, 0.05756, 0.6713, 0.05756, 0.6713, 0.05756, 0.6713, 0.05756, 0.6713, 0.05756, 0.6713, 0.05756, 0.6713, 0.05756, 0.6713, 0.05756, 0.6713, 0.05756, 0.6713, 0.05756, 0.6713, 0.05756, 0.6713, 0.05756, 0.6713, 0.05756, 0.6713, 0.05756, 0.6713, 0.05756, 0.6713, 0.05756, 0.6713, 0.05756, 0.6713, 0.05756, 0.6713, 0.05756, 0.6713, 0.05756, 0.6713, 0.05756, 0.6713, 0.05756, 0.6713, 0.05756, 0.6713, 0.05756, 0.6713, 0.05756, 0.6713, 0.05756, 0.6713, 0.05756, 0.6713, 0.05756, 0.6713, 0.05756, 0.6713, 0.05756, 0.6713, 0.05756, 0.625, 0.6097, 0.625, 0.625, 0.625, 0.625, 0.625, 0.6097, 0.6713, 0.05756, 0.6713, 0.05756, 0.6713, 0.05756, 0.6713, 0.05756, 0.6893, 0.684, 0.6893, 0.684, 0.6893, 0.684, 0.6893, 0.684, 0.435, 0.8204, 0.435, 0.8204, 0.435, 0.8204, 0.435, 0.8204, 0.6893, 0.684, 0.6893, 0.684, 0.6893, 0.684, 0.6893, 0.684, 0.435, 0.8204, 0.435, 0.8204, 0.435, 0.8204, 0.435, 0.8204, 0.435, 0.8204, 0.435, 0.8204, 0.435, 0.8204, 0.435, 0.8204, 0.435, 0.8204, 0.435, 0.8204, 0.435, 0.8204, 0.435, 0.8204, 0.6893, 0.684, 0.6893, 0.684, 0.6893, 0.684, 0.6893, 0.684, 0.435, 0.8204, 0.435, 0.8204, 0.435, 0.8204, 0.435, 0.8204, 0.6893, 0.684, 0.6893, 0.684, 0.6893, 0.684, 0.6893, 0.684, 0.435, 0.8204, 0.435, 0.8204, 0.435, 0.8204, 0.435, 0.8204, 0.435, 0.8204, 0.435, 0.8204, 0.435, 0.8204, 0.435, 0.8204, 0.435, 0.8204, 0.435, 0.8204, 0.435, 0.8204, 0.435, 0.8204, 0.435, 0.8204, 0.435, 0.8204, 0.435, 0.8204, 0.435, 0.8204, 0.435, 0.8204, 0.435, 0.8204, 0.435, 0.8204, 0.435, 0.8204, 0.4463, 0.8115, 0.4463, 0.8115, 0.4463, 0.8115, 0.4463, 0.8115, 0.4463, 0.8115, 0.4463, 0.8115, 0.4463, 0.8115, 0.4463, 0.8115, 0.4463, 0.8115, 0.4463, 0.8115, 0.4463, 0.8115, 0.4463, 0.8115, 0.4463, 0.8115, 0.4463, 0.8115, 0.4463, 0.8115, 0.4463, 0.8115, 0.4463, 0.8115, 0.4463, 0.8115, 0.4463, 0.8115, 0.4463, 0.8115, 0.435, 0.8204, 0.435, 0.8204, 0.435, 0.8204, 0.435, 0.8204, 0.4463, 0.8115, 0.4463, 0.8115, 0.4463, 0.8115, 0.4463, 0.8115, 0.435, 0.8204, 0.435, 0.8204, 0.435, 0.8204, 0.435, 0.8204, 0.435, 0.8204, 0.435, 0.8204, 0.435, 0.8204, 0.435, 0.8204, 0.435, 0.8204, 0.435, 0.8204, 0.435, 0.8204, 0.435, 0.8204, 0.6893, 0.684, 0.6893, 0.684, 0.6893, 0.684, 0.6893, 0.684, 0.6893, 0.684, 0.6893, 0.684, 0.6893, 0.684, 0.6893, 0.684, 0.6893, 0.684, 0.6893, 0.684, 0.6893, 0.684, 0.6893, 0.684, 0.6893, 0.684, 0.6893, 0.684, 0.6893, 0.684, 0.6893, 0.684, 0.6893, 0.684, 0.6893, 0.684, 0.6893, 0.684, 0.6893, 0.684, 0.6893, 0.684, 0.6893, 0.684, 0.6893, 0.684, 0.6893, 0.684, 0.6893, 0.684, 0.6893, 0.684, 0.6893, 0.684, 0.6893, 0.684, 0.6893, 0.684, 0.6893, 0.684, 0.6893, 0.684, 0.6893, 0.684, 0.6893, 0.684, 0.6893, 0.684, 0.6893, 0.684, 0.6893, 0.684, 0.6893, 0.684, 0.6893, 0.684, 0.6893, 0.684, 0.6893, 0.684, 0.6893, 0.684, 0.6893, 0.684, 0.6893, 0.684, 0.6893, 0.684, 0.6893, 0.684, 0.6893, 0.684, 0.6893, 0.684, 0.6893, 0.684, 0.6893, 0.684, 0.6893, 0.684, 0.6893, 0.684, 0.6893, 0.684, 0.6893, 0.684, 0.6893, 0.684, 0.6893, 0.684, 0.6893, 0.684, 0.6893, 0.684, 0.6893, 0.684, 0.6893, 0.684, 0.6893, 0.684, 0.6893, 0.684, 0.6893, 0.684, 0.6893, 0.684, 0.6893, 0.684, 0.6893, 0.684, 0.6893, 0.684, 0.6893, 0.684, 0.6893, 0.684, 0.6893, 0.684, 0.6893, 0.684, 0.6893, 0.684, 0.6893, 0.684, 0.6893, 0.684, 0.6893, 0.684, 0.6893, 0.684, 0.6893, 0.684, 0.6893, 0.684, 0.6893, 0.684, 0.6893, 0.684, 0.6893, 0.684, 0.6893, 0.684, 0.6893, 0.684, 0.6893, 0.684, 0.6893, 0.684, 0.6893, 0.684, 0.6893, 0.684, 0.6893, 0.684, 0.6893, 0.684, 0.6893, 0.684, 0.6893, 0.684, 0.6893, 0.684, 0.6893, 0.684, 0.6893, 0.684, 0.6893, 0.684, 0.6893, 0.684, 0.6893, 0.684, 0.6893, 0.684, 0.6893, 0.684, 0.6893, 0.684, 0.6893, 0.684, 0.6893, 0.684, 0.6893, 0.684, 0.6893, 0.684, 0.6893, 0.684, 0.6893, 0.684, 0.6893, 0.684, 0.6893, 0.684, 0.6893, 0.684, 0.6893, 0.684, 0.6893, 0.684, 0.6893, 0.684, 0.6893, 0.684, 0.6893, 0.684, 0.6893, 0.684, 0.6893, 0.684, 0.6893, 0.684, 0.6893, 0.684, 0.6893, 0.684, 0.6893, 0.684, 0.6893, 0.684, 0.6893, 0.684, 0.6893, 0.684, 0.6893, 0.684, 0.6893, 0.684, 0.6893, 0.684, 0.6893, 0.684, 0.6893, 0.684, 0.6893, 0.684, 0.6893, 0.684, 0.6893, 0.684, 0.6893, 0.684, 0.6893, 0.684, 0.6893, 0.684, 0.6893, 0.684, 0.6893, 0.684, 0.6893, 0.684, 0.6893, 0.684, 0.6893, 0.684, 0.6893, 0.684, 0.6893, 0.684, 0.6893, 0.684, 0.6893, 0.684, 0.6893, 0.684, 0.6893, 0.684, 0.6893, 0.684, 0.6893, 0.684, 0.6893, 0.684, 0.6893, 0.684, 0.6893, 0.684, 0.6893, 0.684, 0.6893, 0.684, 0.6893, 0.684, 0.6893, 0.684, 0.6893, 0.684, 0.6893, 0.684, 0.6893, 0.684, 0.6893, 0.684, 0.6893, 0.684, 0.6893, 0.684, 0.6893, 0.684, 0.6893, 0.684, 0.6893, 0.684, 0.6893, 0.684, 0.6893, 0.684, 0.6893, 0.684, 0.6893, 0.684, 0.6893, 0.684, 0.6893, 0.684, 0.6893, 0.684, 0.6893, 0.684, 0.6893, 0.684, 0.6893, 0.684, 0.6893, 0.684, 0.6893, 0.684, 0.6893, 0.684, 0.6893, 0.684, 0.6893, 0.684, 0.6893, 0.684, 0.6893, 0.684, 0.6893, 0.684, 0.6893, 0.684, 0.6893, 0.684, 0.6893, 0.684, 0.6893, 0.684, 0.6893, 0.684, 0.6893, 0.684, 0.6893, 0.684, 0.6893, 0.684, 0.6893, 0.684, 0.6893, 0.684, 0.6893, 0.684, 0.6893, 0.684, 0.435, 0.8204, 0.435, 0.8204, 0.435, 0.8204, 0.435, 0.8204, 0.6893, 0.684, 0.6893, 0.684, 0.6893, 0.684, 0.6893, 0.684, 0.435, 0.8204, 0.435, 0.8204, 0.435, 0.8204, 0.435, 0.8204, 0.6893, 0.684, 0.6893, 0.684, 0.6893, 0.684, 0.6893, 0.684, 0.6893, 0.684, 0.6893, 0.684, 0.6893, 0.684, 0.6893, 0.684, 0.6893, 0.684, 0.6893, 0.684, 0.6893, 0.684, 0.6893, 0.684, 0.6893, 0.684, 0.6893, 0.684, 0.6893, 0.684, 0.6893, 0.684, 0.6893, 0.684, 0.6893, 0.684, 0.6893, 0.684, 0.6893, 0.684, 0.6893, 0.684, 0.6893, 0.684, 0.6893, 0.684, 0.6893, 0.684, 0.435, 0.8204, 0.435, 0.8204, 0.435, 0.8204, 0.435, 0.8204, 0.435, 0.8204, 0.435, 0.8204, 0.435, 0.8204, 0.435, 0.8204, 0.6893, 0.684, 0.6893, 0.684, 0.6893, 0.684, 0.6893, 0.684, 0.435, 0.8204, 0.435, 0.8204, 0.435, 0.8204, 0.435, 0.8204, 0.6893, 0.684, 0.6893, 0.684, 0.6893, 0.684, 0.6893, 0.684, 0.6893, 0.684, 0.6893, 0.684, 0.6893, 0.684, 0.6893, 0.684, 0.6893, 0.684, 0.6893, 0.684, 0.6893, 0.684, 0.6893, 0.684, 0.6893, 0.684, 0.6893, 0.684, 0.6893, 0.684, 0.6893, 0.684, 0.6893, 0.684, 0.6893, 0.684, 0.6893, 0.684, 0.6893, 0.684, 0.6893, 0.684, 0.6893, 0.684, 0.6893, 0.684, 0.6893, 0.684, 0.435, 0.8204, 0.435, 0.8204, 0.435, 0.8204, 0.435, 0.8204, 0.6893, 0.684, 0.6893, 0.684, 0.6893, 0.684, 0.6893, 0.684, 0.435, 0.8204, 0.435, 0.8204, 0.435, 0.8204, 0.435, 0.8204, 0.6893, 0.684, 0.6893, 0.684, 0.6893, 0.684, 0.6893, 0.684, 0.6893, 0.684, 0.6893, 0.684, 0.6893, 0.684, 0.6893, 0.684, 0.6893, 0.684, 0.6893, 0.684, 0.6893, 0.684, 0.6893, 0.684, 0.435, 0.8204, 0.435, 0.8204, 0.435, 0.8204, 0.435, 0.8204, 0.6893, 0.684, 0.6893, 0.684, 0.6893, 0.684, 0.6893, 0.684, 0.6893, 0.684, 0.6893, 0.684, 0.6893, 0.684, 0.6893, 0.684, 0.6893, 0.684, 0.6893, 0.684, 0.6893, 0.684, 0.6893, 0.684, 0.6893, 0.684, 0.6893, 0.684, 0.6893, 0.684, 0.6893, 0.684, 0.6893, 0.684, 0.6893, 0.684, 0.6893, 0.684, 0.6893, 0.684, 0.435, 0.8204, 0.435, 0.8204, 0.435, 0.8204, 0.435, 0.8204, 0.6893, 0.684, 0.6893, 0.684, 0.6893, 0.684, 0.6893, 0.684, 0.6893, 0.684, 0.6893, 0.684, 0.6893, 0.684, 0.6893, 0.684, 0.6893, 0.684, 0.6893, 0.684, 0.6893, 0.684, 0.6893, 0.684, 0.6893, 0.684, 0.6893, 0.684, 0.6893, 0.684, 0.6893, 0.684, 0.6893, 0.684, 0.6893, 0.684, 0.6893, 0.684, 0.6893, 0.684, 0.6893, 0.684, 0.6893, 0.684, 0.6893, 0.684, 0.6893, 0.684, 0.435, 0.8204, 0.435, 0.8204, 0.435, 0.8204, 0.435, 0.8204, 0.6893, 0.684, 0.6893, 0.684, 0.6893, 0.684, 0.6893, 0.684, 0.6893, 0.684, 0.6893, 0.684, 0.6893, 0.684, 0.6893, 0.684, 0.435, 0.8204, 0.435, 0.8204, 0.435, 0.8204, 0.435, 0.8204, 0.6893, 0.684, 0.6893, 0.684, 0.6893, 0.684, 0.6893, 0.684, 0.6893, 0.684, 0.6893, 0.684, 0.6893, 0.684, 0.6893, 0.684, 0.435, 0.8204, 0.435, 0.8204, 0.435, 0.8204, 0.435, 0.8204, 0.6893, 0.684, 0.6893, 0.684, 0.6893, 0.684, 0.6893, 0.684, 0.6893, 0.684, 0.6893, 0.684, 0.6893, 0.684, 0.6893, 0.684, 0.6893, 0.684, 0.6893, 0.684, 0.6893, 0.684, 0.6893, 0.684, 0.435, 0.8204, 0.435, 0.8204, 0.435, 0.8204, 0.435, 0.8204, 0.6893, 0.684, 0.6893, 0.684, 0.6893, 0.684, 0.6893, 0.684, 0.6893, 0.684, 0.6893, 0.684, 0.6893, 0.684, 0.6893, 0.684, 0.435, 0.8204, 0.435, 0.8204, 0.435, 0.8204, 0.435, 0.8204, 0.6893, 0.684, 0.6893, 0.684, 0.6893, 0.684, 0.6893, 0.684, 0.435, 0.8204, 0.435, 0.8204, 0.435, 0.8204, 0.435, 0.8204, 0.6893, 0.684, 0.6893, 0.684, 0.6893, 0.684, 0.6893, 0.684, 0.6893, 0.684, 0.6893, 0.684, 0.6893, 0.684, 0.6893, 0.684, 0.6893, 0.684, 0.6893, 0.684, 0.6893, 0.684, 0.6893, 0.684, 0.6893, 0.684, 0.6893, 0.684, 0.6893, 0.684, 0.6893, 0.684, 0.435, 0.8204, 0.435, 0.8204, 0.435, 0.8204, 0.435, 0.8204, 0.6893, 0.684, 0.6893, 0.684, 0.6893, 0.684, 0.6893, 0.684, 0.6893, 0.684, 0.6893, 0.684, 0.6893, 0.684, 0.6893, 0.684, 0.435, 0.8204, 0.435, 0.8204, 0.435, 0.8204, 0.435, 0.8204, 0.6893, 0.684, 0.6893, 0.684, 0.6893, 0.684, 0.6893, 0.684, 0.6893, 0.684, 0.6893, 0.684, 0.6893, 0.684, 0.6893, 0.684, 0.6893, 0.684, 0.6893, 0.684, 0.6893, 0.684, 0.6893, 0.684, 0.6893, 0.684, 0.6893, 0.684, 0.6893, 0.684, 0.6893, 0.684, 0.6893, 0.684, 0.6893, 0.684, 0.6893, 0.684, 0.6893, 0.684, 0.6893, 0.684, 0.6893, 0.684, 0.6893, 0.684, 0.6893, 0.684, 0.6893, 0.684, 0.6893, 0.684, 0.6893, 0.684, 0.6893, 0.684, 0.6893, 0.684, 0.6893, 0.684, 0.6893, 0.684, 0.6893, 0.684, 0.6893, 0.684, 0.6893, 0.684, 0.6893, 0.684, 0.6893, 0.684, 0.6893, 0.684, 0.6893, 0.684, 0.6893, 0.684, 0.6893, 0.684, 0.6893, 0.684, 0.6893, 0.684, 0.6893, 0.684, 0.6893, 0.684, 0.6893, 0.684, 0.6893, 0.684, 0.6893, 0.684, 0.6893, 0.684, 0.6893, 0.684, 0.6893, 0.684, 0.6893, 0.684, 0.6893, 0.684, 0.6893, 0.684, 0.6893, 0.684, 0.6893, 0.684, 0.6893, 0.684, 0.6893, 0.684, 0.6893, 0.684, 0.6893, 0.684, 0.6893, 0.684, 0.6893, 0.684, 0.6893, 0.684, 0.6893, 0.684, 0.6893, 0.684, 0.6893, 0.684, 0.6893, 0.684, 0.6893, 0.684, 0.6893, 0.684, 0.6893, 0.684, 0.6893, 0.684, 0.6893, 0.684, 0.6893, 0.684, 0.6893, 0.684, 0.6893, 0.684, 0.6893, 0.684, 0.6893, 0.684, 0.6893, 0.684, 0.6893, 0.684, 0.6893, 0.684, 0.6893, 0.684, 0.6893, 0.684, 0.6893, 0.684, 0.6893, 0.684, 0.6893, 0.684, 0.6893, 0.684, 0.6893, 0.684, 0.6893, 0.684, 0.6893, 0.684, 0.6893, 0.684, 0.6893, 0.684, 0.6893, 0.684, 0.6893, 0.684, 0.6893, 0.684, 0.6893, 0.684, 0.6893, 0.684, 0.6893, 0.684, 0.6893, 0.684, 0.6893, 0.684, 0.6893, 0.684, 0.6893, 0.684, 0.6893, 0.684, 0.6893, 0.684, 0.6893, 0.684, 0.6893, 0.684, 0.6893, 0.684, 0.6893, 0.684, 0.6893, 0.684, 0.6893, 0.684, 0.6893, 0.684, 0.6893, 0.684, 0.6893, 0.684, 0.6893, 0.684, 0.6893, 0.684, 0.6893, 0.684, 0.6893, 0.684, 0.6893, 0.684, 0.6893, 0.684, 0.6893, 0.684, 0.6893, 0.684, 0.6893, 0.684, 0.6893, 0.684, 0.6893, 0.684, 0.6893, 0.684, 0.6893, 0.684, 0.6893, 0.684, 0.6893, 0.684, 0.6893, 0.684, 0.6893, 0.684, 0.6893, 0.684, 0.6893, 0.684, 0.6893, 0.684, 0.6893, 0.684, 0.6893, 0.684, 0.6893, 0.684, 0.6893, 0.684, 0.6893, 0.684, 0.6893, 0.684, 0.6893, 0.684, 0.6893, 0.684, 0.6893, 0.684, 0.6893, 0.684, 0.6893, 0.684, 0.6893, 0.684, 0.6893, 0.684, 0.6893, 0.684, 0.6893, 0.684, 0.6893, 0.684, 0.6893, 0.684, 0.6893, 0.684, 0.6893, 0.684, 0.6893, 0.684, 0.6893, 0.684, 0.6893, 0.684, 0.6893, 0.684, 0.6893, 0.684, 0.6893, 0.684, 0.6893, 0.684, 0.6893, 0.684, 0.6893, 0.684, 0.6893, 0.684, 0.6893, 0.684, 0.6893, 0.684, 0.6893, 0.684, 0.6893, 0.684, 0.6893, 0.684, 0.6893, 0.684, 0.6893, 0.684, 0.6893, 0.684, 0.6893, 0.684, 0.6893, 0.684, 0.6893, 0.684, 0.6893, 0.684, 0.6893, 0.684, 0.6893, 0.684, 0.6893, 0.684, 0.6893, 0.684, 0.6893, 0.684, 0.6893, 0.684, 0.6893, 0.684, 0.6893, 0.684, 0.6893, 0.684, 0.6893, 0.684, 0.6893, 0.684, 0.6893, 0.684, 0.6893, 0.684, 0.6893, 0.684, 0.6893, 0.684, 0.6893, 0.684, 0.6893, 0.684, 0.6893, 0.684, 0.6893, 0.684, 0.6893, 0.684, 0.6893, 0.684, 0.6893, 0.684, 0.6893, 0.684, 0.6893, 0.684, 0.6893, 0.684, 0.6893, 0.684, 0.6893, 0.684, 0.6893, 0.684, 0.6893, 0.684, 0.6893, 0.684, 0.6893, 0.684, 0.6893, 0.684, 0.6893, 0.684, 0.6893, 0.684, 0.6893, 0.684, 0.6893, 0.684, 0.6893, 0.684, 0.6893, 0.684, 0.6893, 0.684, 0.6893, 0.684, 0.6893, 0.684, 0.6893, 0.684, 0.6893, 0.684, 0.6893, 0.684, 0.6893, 0.684, 0.6893, 0.684, 0.6893, 0.684, 0.6893, 0.684, 0.435, 0.8204, 0.435, 0.8204, 0.435, 0.8204, 0.435, 0.8204, 0.6893, 0.684, 0.6893, 0.684, 0.6893, 0.684, 0.6893, 0.684, 0.6893, 0.684, 0.6893, 0.684, 0.6893, 0.684, 0.6893, 0.684])
me_cube_002.materials.append(mat_material)
me_cube_002.use_remesh_fix_poles = True
me_cube_002.use_remesh_preserve_attributes = False
me_cube_002.update()

# ---- objects
ob_cube = bpy.data.objects.new('Cube', me_cube_002)

# ---- transforms, parenting, visibility, modifiers, constraints
ob_cube.location = (0.0, 0.0, 0.0)
ob_cube.scale = (0.15, 0.1822, 0.3437)

# ---- collection membership
col_collection.objects.link(ob_cube)

# ---- scene / render settings (as saved in the file)
scene.frame_start = 1; scene.frame_end = 250; scene.frame_set(1)
scene.render.engine = 'BLENDER_EEVEE_NEXT'
scene.cycles.use_denoising = False
scene.cycles.samples = 128
scene.cycles.sampling_pattern = 'TABULATED_SOBOL'
scene.cycles.use_adaptive_sampling = False
scene.cycles.use_light_tree = False
scene.view_settings.view_transform = 'Filmic'
bpy.context.view_layer.update()

# ---- added for rendering (the .blend has no active camera and no usable light): camera, sun
cam_auto = bpy.data.cameras.new('AutoCamera')
cam_auto.lens = 50.0
cam_auto.sensor_width = 36.0
cam_auto.clip_end = 1000.0
ob_auto_camera = bpy.data.objects.new('AutoCamera', cam_auto)
scene.collection.objects.link(ob_auto_camera)
ob_auto_camera.location = (2.21627, -2.53505, 1.8338)
ob_auto_camera.rotation_euler = (1.09748, -7.21219e-08, 0.694738)
scene.camera = ob_auto_camera
light_auto_sun = bpy.data.lights.new('AutoSun', 'SUN')
light_auto_sun.energy = 3.0
light_auto_sun.angle = 0.0523599
ob_auto_sun = bpy.data.objects.new('AutoSun', light_auto_sun)
scene.collection.objects.link(ob_auto_sun)
ob_auto_sun.rotation_euler = (0.872665, 0.174533, 0.523599)
bpy.context.view_layer.update()
